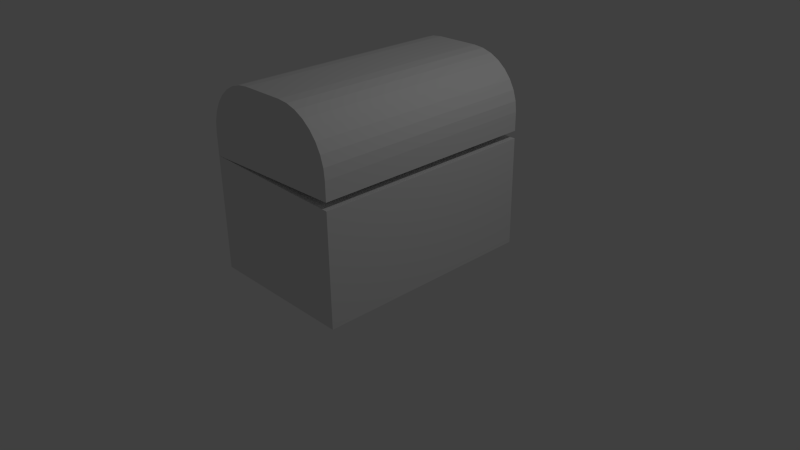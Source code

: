 # Source: chest.blend  (saved by Blender 2.70.0; exported with 4.5.12 LTS)
import bpy
from mathutils import Matrix  # noqa: F401  (used for matrix-valued properties, if any)

bpy.ops.wm.read_factory_settings(use_empty=True)
scene = bpy.context.scene
scene.name = 'Scene'

# ---- collections
col_collection_1 = bpy.data.collections.new('Collection 1'); scene.collection.children.link(col_collection_1)

# ---- materials (node trees are filled in below, after node groups)
mat_material = bpy.data.materials.new('Material')
mat_material.alpha_threshold = 0.0
mat_material.use_transparent_shadow = False
mat_material.roughness = 0.5
mat_material.line_color = (0.0, 0.0, 0.0, 1.0)

# ---- material node trees

# ---- world
world_world = bpy.data.worlds.new('World'); scene.world = world_world
world_world.color = (0.05088, 0.05088, 0.05088)
world_world.use_sun_shadow = False
world_world.sun_shadow_jitter_overblur = 0.0
world_world.cycles.sampling_method = 'MANUAL'
world_world.cycles.sample_map_resolution = 256

# ---- cameras
cam_camera = bpy.data.cameras.new('Camera')
cam_camera.clip_end = 100.0
cam_camera.lens = 35.0
cam_camera.sensor_width = 32.0
cam_camera.sensor_height = 18.0
cam_camera.ortho_scale = 7.314
cam_camera.dof.focus_distance = 0.0
cam_camera.dof.aperture_fstop = 128.0

# ---- lights
light_lamp = bpy.data.lights.new('Lamp', 'POINT')
light_lamp.transmission_factor = 0.0
light_lamp.cutoff_distance = 30.0
light_lamp.energy = 100.0
light_lamp.shadow_buffer_clip_start = 1.001
light_lamp.shadow_soft_size = 0.1
light_lamp.shadow_maximum_resolution = 0.006
light_lamp.use_absolute_resolution = True
light_lamp.cycles.use_multiple_importance_sampling = False

# ---- meshes
me_cube = bpy.data.meshes.new('Cube')
me_cube.from_pydata([(-1.0, 1.5, 0.5), (-1.0, -1.5, 0.5), (1.0, -1.5, 0.55), (1.0, 1.5, 0.55), (0.2929, -1.5, 1.5), (1.0, -1.5, 0.7929), (-1.0, 1.5, 0.7929), (-0.2929, 1.5, 1.5), (-0.9864, 1.5, 0.9308), (-0.9462, 1.5, 1.063), (-0.8808, 1.5, 1.186), (-0.7929, 1.5, 1.293), (-0.6857, 1.5, 1.381), (-0.5635, 1.5, 1.446), (-0.4308, 1.5, 1.486), (-0.2929, -1.5, 1.5), (-1.0, -1.5, 0.7929), (-0.4308, -1.5, 1.486), (-0.5635, -1.5, 1.446), (-0.6857, -1.5, 1.381), (-0.7929, -1.5, 1.293), (-0.8808, -1.5, 1.186), (-0.9462, -1.5, 1.063), (-0.9864, -1.5, 0.9308), (0.9864, -1.5, 0.9308), (0.9462, -1.5, 1.063), (0.8808, -1.5, 1.186), (0.7929, -1.5, 1.293), (0.6857, -1.5, 1.381), (0.5635, -1.5, 1.446), (0.4308, -1.5, 1.486), (0.2929, 1.5, 1.5), (1.0, 1.5, 0.7929), (0.4308, 1.5, 1.486), (0.5635, 1.5, 1.446), (0.6857, 1.5, 1.381), (0.7929, 1.5, 1.293), (0.8808, 1.5, 1.186), (0.9462, 1.5, 1.063), (0.9864, 1.5, 0.9308), (1.0, 1.5, -1.0), (1.0, -1.5, -1.0), (-1.0, -1.5, -1.0), (-1.0, 1.5, -1.0), (1.0, 1.5, 0.45), (1.0, -1.5, 0.45), (-1.0, -1.5, 0.5), (-1.0, 1.5, 0.5)], [], [(15, 17, 18, 19, 20, 21, 22, 23, 16, 1, 2, 5, 24, 25, 26, 27, 28, 29, 30, 4), (0, 6, 8, 9, 10, 11, 12, 13, 14, 7, 31, 33, 34, 35, 36, 37, 38, 39, 32, 3), (6, 0, 1, 16), (5, 32, 39, 24), (6, 16, 23, 8), (8, 23, 22, 9), (9, 22, 21, 10), (10, 21, 20, 11), (11, 20, 19, 12), (12, 19, 18, 13), (13, 18, 17, 14), (14, 17, 15, 7), (5, 2, 3, 32), (24, 39, 38, 25), (25, 38, 37, 26), (26, 37, 36, 27), (27, 36, 35, 28), (28, 35, 34, 29), (29, 34, 33, 30), (30, 33, 31, 4), (7, 15, 4, 31), (40, 41, 42, 43), (41, 45, 46, 42), (42, 46, 47, 43), (40, 44, 45, 41), (44, 40, 43, 47), (45, 44, 47, 46), (1, 0, 3, 2)])
me_cube.materials.append(mat_material)
me_cube.use_remesh_preserve_volume = False
me_cube.use_remesh_preserve_attributes = False
me_cube.use_mirror_vertex_groups = False
me_cube.update()
arm_armature = bpy.data.armatures.new('Armature')  # bones are not reproduced

# ---- objects
ob_armature = bpy.data.objects.new('Armature', arm_armature)
ob_cube = bpy.data.objects.new('Cube', me_cube)
ob_lamp = bpy.data.objects.new('Lamp', light_lamp)
ob_camera = bpy.data.objects.new('Camera', cam_camera)

# ---- transforms, parenting, visibility, modifiers, constraints
ob_armature.location = (-0.7765, -2.434, -1.696)
ob_armature.lineart.crease_threshold = 0.0
ob_cube.parent = ob_armature
ob_cube.matrix_parent_inverse = Matrix(((1.0, 0.0, 0.0, 0.7765), (0.0, 1.0, 0.0, 2.434), (0.0, 0.0, 1.0, 1.696), (0.0, 0.0, 0.0, 1.0)))
ob_cube.location = (0.0, 0.0, 1.0)
ob_cube.lock_rotations_4d = False
ob_cube.empty_display_type = 'ARROWS'
ob_cube.lineart.crease_threshold = 0.0
_vg = ob_cube.vertex_groups.new(name='Bone')
_vg = ob_cube.vertex_groups.new(name='Bone.001')
for _i, _w in zip([0, 6, 8, 47], [1.0, 0.9066, 0.5385, 1.0]): _vg.add([_i], _w, 'REPLACE')
_vg = ob_cube.vertex_groups.new(name='Bone.002')
for _i, _w in zip([0, 6, 8, 9, 10, 11, 47], [1.0, 0.9946, 0.9674, 0.9543, 0.9435, 0.6477, 1.0]): _vg.add([_i], _w, 'REPLACE')
_vg = ob_cube.vertex_groups.new(name='Bone.003')
for _i, _w in zip([7, 9, 10, 11, 12, 13, 14], [0.6281, 0.193, 0.8955, 0.8673, 0.7981, 0.7945, 0.8531]): _vg.add([_i], _w, 'REPLACE')
_vg = ob_cube.vertex_groups.new(name='Bone.004')
for _i, _w in zip([7, 13, 14, 31, 33, 34, 35], [0.9688, 0.6024, 0.9524, 0.9844, 0.991, 0.9908, 0.7477]): _vg.add([_i], _w, 'REPLACE')
_vg = ob_cube.vertex_groups.new(name='Bone.005')
for _i, _w in zip([33, 34, 35, 36, 37, 38], [0.5703, 0.8681, 0.7835, 0.7379, 0.7817, 0.7119]): _vg.add([_i], _w, 'REPLACE')
_vg = ob_cube.vertex_groups.new(name='Bone.006')
for _i, _w in zip([3, 32, 37, 38, 39], [0.5702, 0.7475, 0.5469, 0.7742, 0.7225]): _vg.add([_i], _w, 'REPLACE')
_vg = ob_cube.vertex_groups.new(name='Bone.007')
for _i, _w in zip([1, 16, 23, 46], [1.0, 0.8836, 0.4837, 1.0]): _vg.add([_i], _w, 'REPLACE')
_vg = ob_cube.vertex_groups.new(name='Bone.008')
for _i, _w in zip([1, 16, 20, 21, 22, 23, 46], [1.0, 1.0, 0.5848, 0.9708, 0.9726, 0.9886, 1.0]): _vg.add([_i], _w, 'REPLACE')
_vg = ob_cube.vertex_groups.new(name='Bone.009')
for _i, _w in zip([15, 17, 18, 19, 20, 21, 22], [0.5224, 0.8751, 0.769, 0.7555, 0.8577, 0.9517, 0.4545]): _vg.add([_i], _w, 'REPLACE')
_vg = ob_cube.vertex_groups.new(name='Bone.010')
for _i, _w in zip([4, 15, 17, 18, 28, 29, 30], [0.9976, 0.9869, 0.985, 0.7509, 0.6618, 0.992, 0.9998]): _vg.add([_i], _w, 'REPLACE')
_vg = ob_cube.vertex_groups.new(name='Bone.011')
for _i, _w in zip([25, 26, 27, 28, 29, 30], [0.792, 0.9038, 0.87, 0.8973, 0.9596, 0.8693]): _vg.add([_i], _w, 'REPLACE')
_vg = ob_cube.vertex_groups.new(name='Bone.012')
for _i, _w in zip([2, 5, 24, 25, 26], [0.4702, 0.8178, 0.7942, 0.8488, 0.6828]): _vg.add([_i], _w, 'REPLACE')
_m = ob_cube.modifiers.new('Armature', 'ARMATURE')
_m.object = ob_armature
ob_lamp.location = (4.076, 1.005, 5.904)
ob_lamp.rotation_euler = (0.6503, 0.05522, 1.866)
ob_lamp.lock_rotations_4d = False
ob_lamp.empty_display_type = 'ARROWS'
ob_lamp.color = (0.0, 0.0, 0.0, 0.0)
ob_lamp.lineart.crease_threshold = 0.0
ob_camera.location = (7.481, -6.508, 5.344)
ob_camera.rotation_euler = (1.109, 0.01082, 0.8149)
ob_camera.lock_rotations_4d = False
ob_camera.empty_display_type = 'ARROWS'
ob_camera.color = (0.0, 0.0, 0.0, 0.0)
ob_camera.display_type = 'WIRE'
ob_camera.lineart.crease_threshold = 0.0

# ---- collection membership
col_collection_1.objects.link(ob_armature)
col_collection_1.objects.link(ob_cube)
col_collection_1.objects.link(ob_lamp)
col_collection_1.objects.link(ob_camera)

# ---- scene / render settings (as saved in the file)
scene.camera = ob_camera
scene.frame_start = 1; scene.frame_end = 250; scene.frame_set(0)
scene.render.engine = 'BLENDER_EEVEE_NEXT'
scene.render.resolution_percentage = 50
scene.render.dither_intensity = 0.0
scene.cycles.use_denoising = False
scene.cycles.samples = 10
scene.cycles.sampling_pattern = 'TABULATED_SOBOL'
scene.cycles.light_sampling_threshold = 0.0
scene.cycles.use_adaptive_sampling = False
scene.cycles.use_light_tree = False
scene.cycles.blur_glossy = 0.0
scene.cycles.volume_bounces = 1
scene.cycles.pixel_filter_type = 'GAUSSIAN'
scene.cycles.sample_clamp_indirect = 0.0
scene.view_settings.view_transform = 'Standard'
bpy.context.view_layer.update()
